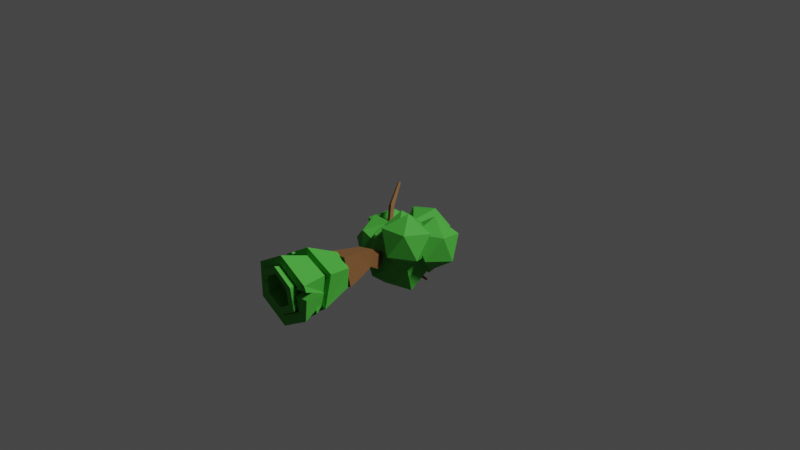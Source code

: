 # Source: tree.blend  (saved by Blender 3.0.42; exported with 4.5.12 LTS)
import bpy
from mathutils import Matrix  # noqa: F401  (used for matrix-valued properties, if any)

bpy.ops.wm.read_factory_settings(use_empty=True)
scene = bpy.context.scene
scene.name = 'Scene'

# ---- collections
col_collection = bpy.data.collections.new('Collection'); scene.collection.children.link(col_collection)

# ---- materials (node trees are filled in below, after node groups)
mat_brown1 = bpy.data.materials.new('Brown1')
mat_brown1.use_transparent_shadow = False
mat_green1 = bpy.data.materials.new('Green1')
mat_green1.use_transparent_shadow = False

# ---- material node trees
mat_brown1.use_nodes = True; mat_brown1.node_tree.nodes.clear()
_N = mat_brown1.node_tree.nodes; _L = mat_brown1.node_tree.links
n0 = _N.new('ShaderNodeBsdfPrincipled'); n0.name = 'Principled BSDF'; n0.location = (10, 300)
n0.distribution = 'GGX'
n0.subsurface_method = 'RANDOM_WALK_SKIN'
n0.inputs[0].default_value = (0.1665, 0.07074, 0.01882, 1.0)
n0.inputs[2].default_value = 0.75
n0.inputs[3].default_value = 1.45
n0.inputs[27].default_value = (0.0, 0.0, 0.0, 1.0)
n0.inputs[28].default_value = 1.0
n1 = _N.new('ShaderNodeOutputMaterial'); n1.name = 'Material Output'; n1.location = (300, 300)
_L.new(n0.outputs[0], n1.inputs[0])
n1.is_active_output = True
mat_green1.use_nodes = True; mat_green1.node_tree.nodes.clear()
_N = mat_green1.node_tree.nodes; _L = mat_green1.node_tree.links
n0 = _N.new('ShaderNodeOutputMaterial'); n0.name = 'Material Output'; n0.location = (300, 300)
n1 = _N.new('ShaderNodeBsdfPrincipled'); n1.name = 'Principled BSDF'; n1.location = (10, 300)
n1.distribution = 'GGX'
n1.subsurface_method = 'RANDOM_WALK_SKIN'
n1.inputs[0].default_value = (0.04808, 0.3563, 0.03021, 1.0)
n1.inputs[2].default_value = 0.75
n1.inputs[3].default_value = 1.45
n1.inputs[27].default_value = (0.0, 0.0, 0.0, 1.0)
n1.inputs[28].default_value = 1.0
_L.new(n1.outputs[0], n0.inputs[0])
n0.is_active_output = True

# ---- world
world_world = bpy.data.worlds.new('World'); scene.world = world_world
world_world.use_nodes = True; world_world.node_tree.nodes.clear()
_N = world_world.node_tree.nodes; _L = world_world.node_tree.links
n0 = _N.new('ShaderNodeOutputWorld'); n0.name = 'World Output'; n0.location = (300, 300)
n1 = _N.new('ShaderNodeBackground'); n1.name = 'Background'; n1.location = (10, 300)
n1.inputs[0].default_value = (0.05088, 0.05088, 0.05088, 1.0)
_L.new(n1.outputs[0], n0.inputs[0])
n0.is_active_output = True
world_world.color = (0.05088, 0.05088, 0.05088)
world_world.use_sun_shadow = False
world_world.sun_shadow_jitter_overblur = 0.0

# ---- cameras
cam_camera = bpy.data.cameras.new('Camera')
cam_camera.clip_end = 100.0
cam_camera.ortho_scale = 7.314

# ---- lights
light_light = bpy.data.lights.new('Light', 'SUN')
light_light.transmission_factor = 0.0
light_light.angle = 0.1993
light_light.energy = 3.0
light_light.shadow_soft_size = 1.98
light_light.shadow_cascade_max_distance = 1000.0

# ---- meshes
me_cube = bpy.data.meshes.new('Cube')
me_cube.from_pydata([(0.9161, 0.6, -0.04795), (0.5973, -0.9288, -0.04795), (-0.927, -0.6109, 0.06982), (-0.6083, 0.9178, 0.06982), (1.147, 2.317, 4.857), (1.206, 2.276, 4.857), (1.182, 2.242, 4.916), (1.123, 2.284, 4.916), (0.5326, 1.646, 5.24), (0.6034, 1.634, 5.24), (0.592, 1.565, 5.255), (0.5212, 1.577, 5.255), (0.5191, 0.6854, 2.121), (0.3967, -0.01343, 2.321), (-0.328, 0.08854, 2.234), (-0.2056, 0.7873, 2.034), (-1.047, -1.358, 4.712), (-1.213, -1.24, 4.701), (-1.136, -1.118, 4.845), (-0.9695, -1.236, 4.856), (-1.112, -0.4053, 5.38), (-1.055, -0.3136, 5.38), (-0.9686, -0.3669, 5.416), (-1.025, -0.4586, 5.416), (-1.756, -1.921, 6.024), (-1.84, -1.855, 6.012), (-1.791, -1.781, 6.073), (-1.707, -1.848, 6.086), (0.6238, 0.2856, 1.58), (0.4622, -0.5059, 1.878), (-0.3834, -0.349, 1.836), (-0.2219, 0.4425, 1.538), (-0.8606, -0.6044, 4.442), (-0.7927, -0.43, 4.45), (-0.6444, -0.5214, 4.511), (-0.7412, -0.6785, 4.511), (-0.9293, -0.5546, 4.617), (-0.8398, -0.4092, 4.617), (-0.7025, -0.4937, 4.673), (-0.792, -0.6391, 4.673), (-0.9644, -0.5258, 4.764), (-0.8813, -0.3908, 4.764), (-0.7538, -0.4692, 4.816), (-0.837, -0.6043, 4.816), (-0.9969, -0.4992, 4.9), (-0.9196, -0.3738, 4.9), (-0.8012, -0.4467, 4.948), (-0.8784, -0.5722, 4.948), (-1.027, -0.4742, 5.028), (-0.9557, -0.3577, 5.028), (-0.8457, -0.4254, 5.073), (-0.9175, -0.5419, 5.073), (-1.057, -0.4504, 5.15), (-0.9901, -0.3425, 5.15), (-0.8882, -0.4052, 5.191), (-0.9547, -0.5131, 5.191), (-1.085, -0.4274, 5.267), (-1.023, -0.3278, 5.267), (-0.9291, -0.3857, 5.306), (-0.9905, -0.4854, 5.306), (-0.7197, -0.8295, 4.268), (-0.8937, -0.7223, 4.268), (-0.6577, -0.7288, 4.435), (-0.7986, -0.9576, 4.375), (-0.9726, -0.8504, 4.375), (-0.9105, -0.7497, 4.542), (-0.7366, -0.8569, 4.542), (-0.8776, -1.086, 4.482), (-1.051, -0.9785, 4.482), (-0.9895, -0.8778, 4.648), (-0.8155, -0.985, 4.648), (-0.9565, -1.214, 4.589), (-1.13, -1.107, 4.589), (-1.068, -1.006, 4.755), (-0.8944, -1.113, 4.755), (-0.05017, 0.02243, 3.165), (-0.2074, 0.1528, 3.165), (-0.1131, 0.2665, 3.306), (0.04412, 0.1362, 3.306), (-0.138, -0.08356, 3.309), (-0.2953, 0.04681, 3.309), (-0.201, 0.1605, 3.45), (-0.04376, 0.03017, 3.45), (-0.2259, -0.1896, 3.453), (-0.3832, -0.05918, 3.453), (-0.2889, 0.05455, 3.594), (-0.1316, -0.07582, 3.594), (-0.3138, -0.2956, 3.597), (-0.4711, -0.1652, 3.597), (-0.3768, -0.05144, 3.738), (-0.2195, -0.1818, 3.738), (-0.4017, -0.4015, 3.742), (-0.5589, -0.2712, 3.742), (-0.4646, -0.1574, 3.883), (-0.3074, -0.2878, 3.883), (-0.4895, -0.5075, 3.886), (-0.6468, -0.3772, 3.886), (-0.5525, -0.2634, 4.027), (-0.3953, -0.3938, 4.027), (-0.5774, -0.6135, 4.03), (-0.7347, -0.4832, 4.03), (-0.6404, -0.3694, 4.171), (-0.4831, -0.4998, 4.171), (0.6149, 1.65, 4.191), (0.7593, 1.548, 4.191), (0.6661, 1.477, 4.337), (0.5565, 1.566, 4.335), (0.6999, 1.756, 4.297), (0.8306, 1.665, 4.297), (0.7777, 1.589, 4.428), (0.647, 1.681, 4.428), (0.7715, 1.846, 4.387), (0.8907, 1.763, 4.387), (0.8425, 1.694, 4.506), (0.7233, 1.777, 4.506), (0.8357, 1.927, 4.467), (0.9445, 1.85, 4.467), (0.9005, 1.788, 4.576), (0.7916, 1.864, 4.576), (0.8947, 2.001, 4.541), (0.9941, 1.931, 4.541), (0.9539, 1.874, 4.64), (0.8545, 1.944, 4.64), (0.95, 2.07, 4.611), (1.04, 2.007, 4.611), (1.004, 1.955, 4.701), (0.9135, 2.018, 4.701), (1.002, 2.136, 4.676), (1.084, 2.079, 4.676), (1.051, 2.031, 4.758), (0.9693, 2.089, 4.758), (1.052, 2.199, 4.739), (1.126, 2.147, 4.739), (1.097, 2.104, 4.813), (1.023, 2.156, 4.813), (1.1, 2.259, 4.799), (1.167, 2.213, 4.799), (1.14, 2.175, 4.865), (1.074, 2.221, 4.865), (0.4594, 1.517, 4.339), (0.6036, 1.321, 4.375), (0.4317, 1.349, 4.375), (0.4722, 1.54, 4.497), (0.6265, 1.514, 4.497), (0.6016, 1.363, 4.529), (0.4473, 1.389, 4.529), (0.483, 1.559, 4.629), (0.6224, 1.536, 4.629), (0.5998, 1.399, 4.659), (0.4605, 1.422, 4.659), (0.4927, 1.576, 4.748), (0.6187, 1.555, 4.748), (0.5983, 1.432, 4.775), (0.4724, 1.452, 4.775), (0.5016, 1.591, 4.858), (0.6153, 1.573, 4.858), (0.5969, 1.461, 4.882), (0.4833, 1.48, 4.882), (0.51, 1.606, 4.961), (0.6121, 1.589, 4.961), (0.5956, 1.489, 4.982), (0.4935, 1.506, 4.982), (0.5179, 1.62, 5.058), (0.6091, 1.605, 5.058), (0.5943, 1.516, 5.077), (0.5031, 1.531, 5.077), (0.5254, 1.633, 5.151), (0.6062, 1.62, 5.151), (0.5931, 1.541, 5.168), (0.5123, 1.554, 5.168), (0.005298, 0.4913, 3.138), (0.1906, 0.4054, 3.138), (0.1362, 0.288, 3.296), (-0.04913, 0.3739, 3.296), (0.06983, 0.6306, 3.263), (0.2552, 0.5446, 3.263), (0.2007, 0.4272, 3.421), (0.01541, 0.5132, 3.421), (0.1344, 0.7698, 3.389), (0.3197, 0.6838, 3.389), (0.2653, 0.5664, 3.547), (0.07994, 0.6524, 3.547), (0.1989, 0.909, 3.515), (0.3842, 0.8231, 3.515), (0.3298, 0.7057, 3.673), (0.1445, 0.7916, 3.673), (0.2634, 1.048, 3.64), (0.4488, 0.9623, 3.64), (0.3943, 0.8449, 3.798), (0.209, 0.9308, 3.798), (0.328, 1.187, 3.766), (0.5133, 1.101, 3.766), (0.4589, 0.9841, 3.924), (0.2735, 1.07, 3.924), (0.3925, 1.327, 3.891), (0.5778, 1.241, 3.891), (0.5234, 1.123, 4.05), (0.3381, 1.209, 4.05), (0.2583, 0.4646, 2.811), (0.2077, 0.07812, 2.748), (-0.182, 0.134, 2.718), (-0.1314, 0.5205, 2.781), (-1.17, -1.459, 4.939), (-1.317, -1.342, 4.917), (-1.231, -1.214, 5.025), (-1.084, -1.33, 5.048), (-1.248, -1.52, 5.084), (-1.386, -1.411, 5.063), (-1.306, -1.289, 5.165), (-1.167, -1.399, 5.186), (-1.317, -1.575, 5.211), (-1.448, -1.471, 5.191), (-1.371, -1.356, 5.288), (-1.24, -1.46, 5.308), (-1.381, -1.625, 5.329), (-1.505, -1.526, 5.31), (-1.432, -1.417, 5.402), (-1.308, -1.516, 5.421), (-1.44, -1.672, 5.44), (-1.558, -1.579, 5.422), (-1.489, -1.476, 5.509), (-1.372, -1.569, 5.527), (-1.497, -1.717, 5.546), (-1.609, -1.629, 5.529), (-1.544, -1.531, 5.611), (-1.432, -1.619, 5.628), (-1.552, -1.761, 5.647), (-1.658, -1.677, 5.631), (-1.596, -1.584, 5.709), (-1.491, -1.668, 5.725), (-1.605, -1.802, 5.745), (-1.705, -1.723, 5.73), (-1.647, -1.635, 5.804), (-1.547, -1.715, 5.819), (-1.657, -1.843, 5.841), (-1.751, -1.768, 5.826), (-1.696, -1.685, 5.896), (-1.602, -1.76, 5.91), (-1.707, -1.883, 5.934), (-1.796, -1.812, 5.92), (-1.744, -1.734, 5.986), (-1.655, -1.805, 5.999), (0.748, 0.426, 0.9587), (0.5128, -0.7021, 0.9587), (-0.6122, -0.4676, 1.046), (-0.3769, 0.6606, 1.046), (-0.7197, -0.8295, 4.268), (-0.8937, -0.7223, 4.268), (-0.8606, -0.6044, 4.442), (-0.6577, -0.7288, 4.435), (0.4317, 1.349, 4.375), (0.6036, 1.321, 4.375), (0.6661, 1.477, 4.337), (0.4594, 1.517, 4.339)], [], [(52, 53, 49, 48), (51, 48, 44, 47), (62, 35, 60), (50, 51, 47, 46), (49, 50, 46, 45), (48, 49, 45, 44), (47, 44, 40, 43), (46, 47, 43, 42), (45, 46, 42, 41), (44, 45, 41, 40), (43, 40, 36, 39), (42, 43, 39, 38), (41, 42, 38, 37), (40, 41, 37, 36), (32, 33, 61), (39, 36, 32, 35), (38, 39, 35, 34), (37, 38, 34, 33), (139, 197, 141), (36, 37, 33, 32), (199, 78, 75), (200, 199, 75), (27, 26, 25, 24), (23, 22, 21, 20), (104, 105, 140), (11, 10, 9, 8), (105, 252, 251, 140), (76, 200, 75), (33, 101, 100, 61), (140, 251, 250, 141), (141, 250, 253, 106), (32, 248, 249, 35), (103, 104, 195, 194), (199, 172, 78), (172, 77, 78), (35, 249, 246, 60), (60, 246, 247, 61), (103, 194, 197, 139), (104, 140, 196, 195), (61, 247, 248, 32), (0, 1, 2, 3), (172, 173, 77), (173, 201, 77), (171, 172, 199, 198), (201, 200, 76, 77), (173, 170, 201), (170, 198, 201), (170, 171, 198), (102, 62, 60, 99), (61, 100, 99, 60), (196, 140, 141, 197), (33, 34, 102, 101), (34, 35, 62, 102), (106, 253, 252, 105), (7, 6, 5, 4), (103, 139, 141, 106), (53, 54, 50, 49), (54, 55, 51, 50), (55, 52, 48, 51), (56, 57, 53, 52), (57, 58, 54, 53), (58, 59, 55, 54), (59, 56, 52, 55), (20, 21, 57, 56), (21, 22, 58, 57), (22, 23, 59, 58), (23, 20, 56, 59), (63, 64, 247, 246), (64, 65, 248, 247), (65, 66, 249, 248), (66, 63, 246, 249), (67, 68, 64, 63), (68, 69, 65, 64), (69, 70, 66, 65), (70, 67, 63, 66), (71, 72, 68, 67), (72, 73, 69, 68), (73, 74, 70, 69), (74, 71, 67, 70), (16, 17, 72, 71), (17, 18, 73, 72), (18, 19, 74, 73), (19, 16, 71, 74), (79, 80, 76, 75), (80, 81, 77, 76), (81, 82, 78, 77), (82, 79, 75, 78), (83, 84, 80, 79), (84, 85, 81, 80), (85, 86, 82, 81), (86, 83, 79, 82), (87, 88, 84, 83), (88, 89, 85, 84), (89, 90, 86, 85), (90, 87, 83, 86), (91, 92, 88, 87), (92, 93, 89, 88), (93, 94, 90, 89), (94, 91, 87, 90), (95, 96, 92, 91), (96, 97, 93, 92), (97, 98, 94, 93), (98, 95, 91, 94), (99, 100, 96, 95), (100, 101, 97, 96), (101, 102, 98, 97), (102, 99, 95, 98), (107, 108, 104, 103), (108, 109, 105, 104), (109, 110, 106, 105), (110, 107, 103, 106), (111, 112, 108, 107), (112, 113, 109, 108), (113, 114, 110, 109), (114, 111, 107, 110), (115, 116, 112, 111), (116, 117, 113, 112), (117, 118, 114, 113), (118, 115, 111, 114), (119, 120, 116, 115), (120, 121, 117, 116), (121, 122, 118, 117), (122, 119, 115, 118), (123, 124, 120, 119), (124, 125, 121, 120), (125, 126, 122, 121), (126, 123, 119, 122), (127, 128, 124, 123), (128, 129, 125, 124), (129, 130, 126, 125), (130, 127, 123, 126), (131, 132, 128, 127), (132, 133, 129, 128), (133, 134, 130, 129), (134, 131, 127, 130), (135, 136, 132, 131), (136, 137, 133, 132), (137, 138, 134, 133), (138, 135, 131, 134), (4, 5, 136, 135), (5, 6, 137, 136), (6, 7, 138, 137), (7, 4, 135, 138), (142, 143, 252, 253), (143, 144, 251, 252), (144, 145, 250, 251), (145, 142, 253, 250), (146, 147, 143, 142), (147, 148, 144, 143), (148, 149, 145, 144), (149, 146, 142, 145), (150, 151, 147, 146), (151, 152, 148, 147), (152, 153, 149, 148), (153, 150, 146, 149), (154, 155, 151, 150), (155, 156, 152, 151), (156, 157, 153, 152), (157, 154, 150, 153), (158, 159, 155, 154), (159, 160, 156, 155), (160, 161, 157, 156), (161, 158, 154, 157), (162, 163, 159, 158), (163, 164, 160, 159), (164, 165, 161, 160), (165, 162, 158, 161), (166, 167, 163, 162), (167, 168, 164, 163), (168, 169, 165, 164), (169, 166, 162, 165), (8, 9, 167, 166), (9, 10, 168, 167), (10, 11, 169, 168), (11, 8, 166, 169), (174, 175, 171, 170), (175, 176, 172, 171), (176, 177, 173, 172), (177, 174, 170, 173), (178, 179, 175, 174), (179, 180, 176, 175), (180, 181, 177, 176), (181, 178, 174, 177), (182, 183, 179, 178), (183, 184, 180, 179), (184, 185, 181, 180), (185, 182, 178, 181), (186, 187, 183, 182), (187, 188, 184, 183), (188, 189, 185, 184), (189, 186, 182, 185), (190, 191, 187, 186), (191, 192, 188, 187), (192, 193, 189, 188), (193, 190, 186, 189), (194, 195, 191, 190), (195, 196, 192, 191), (196, 197, 193, 192), (197, 194, 190, 193), (198, 199, 13, 12), (199, 200, 14, 13), (200, 201, 15, 14), (201, 198, 12, 15), (12, 13, 29, 28), (13, 14, 30, 29), (14, 15, 31, 30), (15, 12, 28, 31), (202, 203, 17, 16), (203, 204, 18, 17), (204, 205, 19, 18), (205, 202, 16, 19), (206, 207, 203, 202), (207, 208, 204, 203), (208, 209, 205, 204), (209, 206, 202, 205), (210, 211, 207, 206), (211, 212, 208, 207), (212, 213, 209, 208), (213, 210, 206, 209), (214, 215, 211, 210), (215, 216, 212, 211), (216, 217, 213, 212), (217, 214, 210, 213), (218, 219, 215, 214), (219, 220, 216, 215), (220, 221, 217, 216), (221, 218, 214, 217), (222, 223, 219, 218), (223, 224, 220, 219), (224, 225, 221, 220), (225, 222, 218, 221), (226, 227, 223, 222), (227, 228, 224, 223), (228, 229, 225, 224), (229, 226, 222, 225), (230, 231, 227, 226), (231, 232, 228, 227), (232, 233, 229, 228), (233, 230, 226, 229), (234, 235, 231, 230), (235, 236, 232, 231), (236, 237, 233, 232), (237, 234, 230, 233), (238, 239, 235, 234), (239, 240, 236, 235), (240, 241, 237, 236), (241, 238, 234, 237), (24, 25, 239, 238), (25, 26, 240, 239), (26, 27, 241, 240), (27, 24, 238, 241), (242, 243, 1, 0), (243, 244, 2, 1), (244, 245, 3, 2), (245, 242, 0, 3), (28, 29, 243, 242), (29, 30, 244, 243), (30, 31, 245, 244), (31, 28, 242, 245)])
me_cube.materials.append(mat_brown1)
me_cube.use_remesh_preserve_volume = False
me_cube.use_remesh_preserve_attributes = False
me_cube.use_mirror_vertex_groups = False
me_cube.update()
me_icosphere_001 = bpy.data.meshes.new('Icosphere.001')
me_icosphere_001.from_pydata([(0.0, 0.0, -1.0), (0.7236, -0.5257, -0.4472), (-0.2764, -0.8506, -0.4472), (-0.8944, 0.0, -0.4472), (-0.2764, 0.8506, -0.4472), (0.7236, 0.5257, -0.4472), (0.2764, -0.8506, 0.4472), (-0.7236, -0.5257, 0.4472), (-0.7236, 0.5257, 0.4472), (0.2764, 0.8506, 0.4472), (0.8944, 0.0, 0.4472), (0.0, 0.0, 1.0)], [], [(0, 1, 2), (1, 0, 5), (0, 2, 3), (0, 3, 4), (0, 4, 5), (1, 5, 10), (2, 1, 6), (3, 2, 7), (4, 3, 8), (5, 4, 9), (1, 10, 6), (2, 6, 7), (3, 7, 8), (4, 8, 9), (5, 9, 10), (6, 10, 11), (7, 6, 11), (8, 7, 11), (9, 8, 11), (10, 9, 11)])
_uv = me_icosphere_001.uv_layers.new(name='UVMap')
_uv.uv.foreach_set('vector', [0.1818, 0.0, 0.2727, 0.1575, 0.09091, 0.1575, 0.2727, 0.1575, 0.3636, 0.0, 0.4545, 0.1575, 0.9091, 0.0, 1.0, 0.1575, 0.8182, 0.1575, 0.7273, 0.0, 0.8182, 0.1575, 0.6364, 0.1575, 0.5455, 0.0, 0.6364, 0.1575, 0.4545, 0.1575, 0.2727, 0.1575, 0.4545, 0.1575, 0.3636, 0.3149, 0.09091, 0.1575, 0.2727, 0.1575, 0.1818, 0.3149, 0.8182, 0.1575, 1.0, 0.1575, 0.9091, 0.3149, 0.6364, 0.1575, 0.8182, 0.1575, 0.7273, 0.3149, 0.4545, 0.1575, 0.6364, 0.1575, 0.5455, 0.3149, 0.2727, 0.1575, 0.3636, 0.3149, 0.1818, 0.3149, 0.09091, 0.1575, 0.1818, 0.3149, 0.0, 0.3149, 0.8182, 0.1575, 0.9091, 0.3149, 0.7273, 0.3149, 0.6364, 0.1575, 0.7273, 0.3149, 0.5455, 0.3149, 0.4545, 0.1575, 0.5455, 0.3149, 0.3636, 0.3149, 0.1818, 0.3149, 0.3636, 0.3149, 0.2727, 0.4724, 0.0, 0.3149, 0.1818, 0.3149, 0.09091, 0.4724, 0.7273, 0.3149, 0.9091, 0.3149, 0.8182, 0.4724, 0.5455, 0.3149, 0.7273, 0.3149, 0.6364, 0.4724, 0.3636, 0.3149, 0.5455, 0.3149, 0.4545, 0.4724])
me_icosphere_001.materials.append(mat_green1)
me_icosphere_001.use_remesh_fix_poles = True
me_icosphere_001.use_remesh_preserve_attributes = False
me_icosphere_001.update()
me_icosphere_002 = bpy.data.meshes.new('Icosphere.002')
me_icosphere_002.from_pydata([(0.0, 0.0, -1.0), (0.7236, -0.5257, -0.4472), (-0.2764, -0.8506, -0.4472), (-0.8944, 0.0, -0.4472), (-0.2764, 0.8506, -0.4472), (0.7236, 0.5257, -0.4472), (0.2764, -0.8506, 0.4472), (-0.7236, -0.5257, 0.4472), (-0.7236, 0.5257, 0.4472), (0.2764, 0.8506, 0.4472), (0.8944, 0.0, 0.4472), (0.0, 0.0, 1.0)], [], [(0, 1, 2), (1, 0, 5), (0, 2, 3), (0, 3, 4), (0, 4, 5), (1, 5, 10), (2, 1, 6), (3, 2, 7), (4, 3, 8), (5, 4, 9), (1, 10, 6), (2, 6, 7), (3, 7, 8), (4, 8, 9), (5, 9, 10), (6, 10, 11), (7, 6, 11), (8, 7, 11), (9, 8, 11), (10, 9, 11)])
_uv = me_icosphere_002.uv_layers.new(name='UVMap')
_uv.uv.foreach_set('vector', [0.1818, 0.0, 0.2727, 0.1575, 0.09091, 0.1575, 0.2727, 0.1575, 0.3636, 0.0, 0.4545, 0.1575, 0.9091, 0.0, 1.0, 0.1575, 0.8182, 0.1575, 0.7273, 0.0, 0.8182, 0.1575, 0.6364, 0.1575, 0.5455, 0.0, 0.6364, 0.1575, 0.4545, 0.1575, 0.2727, 0.1575, 0.4545, 0.1575, 0.3636, 0.3149, 0.09091, 0.1575, 0.2727, 0.1575, 0.1818, 0.3149, 0.8182, 0.1575, 1.0, 0.1575, 0.9091, 0.3149, 0.6364, 0.1575, 0.8182, 0.1575, 0.7273, 0.3149, 0.4545, 0.1575, 0.6364, 0.1575, 0.5455, 0.3149, 0.2727, 0.1575, 0.3636, 0.3149, 0.1818, 0.3149, 0.09091, 0.1575, 0.1818, 0.3149, 0.0, 0.3149, 0.8182, 0.1575, 0.9091, 0.3149, 0.7273, 0.3149, 0.6364, 0.1575, 0.7273, 0.3149, 0.5455, 0.3149, 0.4545, 0.1575, 0.5455, 0.3149, 0.3636, 0.3149, 0.1818, 0.3149, 0.3636, 0.3149, 0.2727, 0.4724, 0.0, 0.3149, 0.1818, 0.3149, 0.09091, 0.4724, 0.7273, 0.3149, 0.9091, 0.3149, 0.8182, 0.4724, 0.5455, 0.3149, 0.7273, 0.3149, 0.6364, 0.4724, 0.3636, 0.3149, 0.5455, 0.3149, 0.4545, 0.4724])
me_icosphere_002.materials.append(mat_green1)
me_icosphere_002.use_remesh_fix_poles = True
me_icosphere_002.use_remesh_preserve_attributes = False
me_icosphere_002.update()
me_icosphere_003 = bpy.data.meshes.new('Icosphere.003')
me_icosphere_003.from_pydata([(0.0, 0.0, -1.0), (0.7236, -0.5257, -0.4472), (-0.2764, -0.8506, -0.4472), (-0.8944, 0.0, -0.4472), (-0.2764, 0.8506, -0.4472), (0.7236, 0.5257, -0.4472), (0.2764, -0.8506, 0.4472), (-0.7236, -0.5257, 0.4472), (-0.7236, 0.5257, 0.4472), (0.2764, 0.8506, 0.4472), (0.8944, 0.0, 0.4472), (0.0, 0.0, 1.0)], [], [(0, 1, 2), (1, 0, 5), (0, 2, 3), (0, 3, 4), (0, 4, 5), (1, 5, 10), (2, 1, 6), (3, 2, 7), (4, 3, 8), (5, 4, 9), (1, 10, 6), (2, 6, 7), (3, 7, 8), (4, 8, 9), (5, 9, 10), (6, 10, 11), (7, 6, 11), (8, 7, 11), (9, 8, 11), (10, 9, 11)])
_uv = me_icosphere_003.uv_layers.new(name='UVMap')
_uv.uv.foreach_set('vector', [0.1818, 0.0, 0.2727, 0.1575, 0.09091, 0.1575, 0.2727, 0.1575, 0.3636, 0.0, 0.4545, 0.1575, 0.9091, 0.0, 1.0, 0.1575, 0.8182, 0.1575, 0.7273, 0.0, 0.8182, 0.1575, 0.6364, 0.1575, 0.5455, 0.0, 0.6364, 0.1575, 0.4545, 0.1575, 0.2727, 0.1575, 0.4545, 0.1575, 0.3636, 0.3149, 0.09091, 0.1575, 0.2727, 0.1575, 0.1818, 0.3149, 0.8182, 0.1575, 1.0, 0.1575, 0.9091, 0.3149, 0.6364, 0.1575, 0.8182, 0.1575, 0.7273, 0.3149, 0.4545, 0.1575, 0.6364, 0.1575, 0.5455, 0.3149, 0.2727, 0.1575, 0.3636, 0.3149, 0.1818, 0.3149, 0.09091, 0.1575, 0.1818, 0.3149, 0.0, 0.3149, 0.8182, 0.1575, 0.9091, 0.3149, 0.7273, 0.3149, 0.6364, 0.1575, 0.7273, 0.3149, 0.5455, 0.3149, 0.4545, 0.1575, 0.5455, 0.3149, 0.3636, 0.3149, 0.1818, 0.3149, 0.3636, 0.3149, 0.2727, 0.4724, 0.0, 0.3149, 0.1818, 0.3149, 0.09091, 0.4724, 0.7273, 0.3149, 0.9091, 0.3149, 0.8182, 0.4724, 0.5455, 0.3149, 0.7273, 0.3149, 0.6364, 0.4724, 0.3636, 0.3149, 0.5455, 0.3149, 0.4545, 0.4724])
me_icosphere_003.materials.append(mat_green1)
me_icosphere_003.use_remesh_fix_poles = True
me_icosphere_003.use_remesh_preserve_attributes = False
me_icosphere_003.update()
me_icosphere_004 = bpy.data.meshes.new('Icosphere.004')
me_icosphere_004.from_pydata([(0.0, 0.0, -1.0), (0.7236, -0.5257, -0.4472), (-0.2764, -0.8506, -0.4472), (-0.8944, 0.0, -0.4472), (-0.2764, 0.8506, -0.4472), (0.7236, 0.5257, -0.4472), (0.2764, -0.8506, 0.4472), (-0.7236, -0.5257, 0.4472), (-0.7236, 0.5257, 0.4472), (0.2764, 0.8506, 0.4472), (0.8944, 0.0, 0.4472), (0.0, 0.0, 1.0)], [], [(0, 1, 2), (1, 0, 5), (0, 2, 3), (0, 3, 4), (0, 4, 5), (1, 5, 10), (2, 1, 6), (3, 2, 7), (4, 3, 8), (5, 4, 9), (1, 10, 6), (2, 6, 7), (3, 7, 8), (4, 8, 9), (5, 9, 10), (6, 10, 11), (7, 6, 11), (8, 7, 11), (9, 8, 11), (10, 9, 11)])
_uv = me_icosphere_004.uv_layers.new(name='UVMap')
_uv.uv.foreach_set('vector', [0.1818, 0.0, 0.2727, 0.1575, 0.09091, 0.1575, 0.2727, 0.1575, 0.3636, 0.0, 0.4545, 0.1575, 0.9091, 0.0, 1.0, 0.1575, 0.8182, 0.1575, 0.7273, 0.0, 0.8182, 0.1575, 0.6364, 0.1575, 0.5455, 0.0, 0.6364, 0.1575, 0.4545, 0.1575, 0.2727, 0.1575, 0.4545, 0.1575, 0.3636, 0.3149, 0.09091, 0.1575, 0.2727, 0.1575, 0.1818, 0.3149, 0.8182, 0.1575, 1.0, 0.1575, 0.9091, 0.3149, 0.6364, 0.1575, 0.8182, 0.1575, 0.7273, 0.3149, 0.4545, 0.1575, 0.6364, 0.1575, 0.5455, 0.3149, 0.2727, 0.1575, 0.3636, 0.3149, 0.1818, 0.3149, 0.09091, 0.1575, 0.1818, 0.3149, 0.0, 0.3149, 0.8182, 0.1575, 0.9091, 0.3149, 0.7273, 0.3149, 0.6364, 0.1575, 0.7273, 0.3149, 0.5455, 0.3149, 0.4545, 0.1575, 0.5455, 0.3149, 0.3636, 0.3149, 0.1818, 0.3149, 0.3636, 0.3149, 0.2727, 0.4724, 0.0, 0.3149, 0.1818, 0.3149, 0.09091, 0.4724, 0.7273, 0.3149, 0.9091, 0.3149, 0.8182, 0.4724, 0.5455, 0.3149, 0.7273, 0.3149, 0.6364, 0.4724, 0.3636, 0.3149, 0.5455, 0.3149, 0.4545, 0.4724])
me_icosphere_004.materials.append(mat_green1)
me_icosphere_004.use_remesh_fix_poles = True
me_icosphere_004.use_remesh_preserve_attributes = False
me_icosphere_004.update()
me_icosphere_005 = bpy.data.meshes.new('Icosphere.005')
me_icosphere_005.from_pydata([(0.0, 0.0, -1.0), (0.7236, -0.5257, -0.4472), (-0.2764, -0.8506, -0.4472), (-0.8944, 0.0, -0.4472), (-0.2764, 0.8506, -0.4472), (0.7236, 0.5257, -0.4472), (0.2764, -0.8506, 0.4472), (-0.7236, -0.5257, 0.4472), (-0.7236, 0.5257, 0.4472), (0.2764, 0.8506, 0.4472), (0.8944, 0.0, 0.4472), (0.0, 0.0, 1.0)], [], [(0, 1, 2), (1, 0, 5), (0, 2, 3), (0, 3, 4), (0, 4, 5), (1, 5, 10), (2, 1, 6), (3, 2, 7), (4, 3, 8), (5, 4, 9), (1, 10, 6), (2, 6, 7), (3, 7, 8), (4, 8, 9), (5, 9, 10), (6, 10, 11), (7, 6, 11), (8, 7, 11), (9, 8, 11), (10, 9, 11)])
_uv = me_icosphere_005.uv_layers.new(name='UVMap')
_uv.uv.foreach_set('vector', [0.1818, 0.0, 0.2727, 0.1575, 0.09091, 0.1575, 0.2727, 0.1575, 0.3636, 0.0, 0.4545, 0.1575, 0.9091, 0.0, 1.0, 0.1575, 0.8182, 0.1575, 0.7273, 0.0, 0.8182, 0.1575, 0.6364, 0.1575, 0.5455, 0.0, 0.6364, 0.1575, 0.4545, 0.1575, 0.2727, 0.1575, 0.4545, 0.1575, 0.3636, 0.3149, 0.09091, 0.1575, 0.2727, 0.1575, 0.1818, 0.3149, 0.8182, 0.1575, 1.0, 0.1575, 0.9091, 0.3149, 0.6364, 0.1575, 0.8182, 0.1575, 0.7273, 0.3149, 0.4545, 0.1575, 0.6364, 0.1575, 0.5455, 0.3149, 0.2727, 0.1575, 0.3636, 0.3149, 0.1818, 0.3149, 0.09091, 0.1575, 0.1818, 0.3149, 0.0, 0.3149, 0.8182, 0.1575, 0.9091, 0.3149, 0.7273, 0.3149, 0.6364, 0.1575, 0.7273, 0.3149, 0.5455, 0.3149, 0.4545, 0.1575, 0.5455, 0.3149, 0.3636, 0.3149, 0.1818, 0.3149, 0.3636, 0.3149, 0.2727, 0.4724, 0.0, 0.3149, 0.1818, 0.3149, 0.09091, 0.4724, 0.7273, 0.3149, 0.9091, 0.3149, 0.8182, 0.4724, 0.5455, 0.3149, 0.7273, 0.3149, 0.6364, 0.4724, 0.3636, 0.3149, 0.5455, 0.3149, 0.4545, 0.4724])
me_icosphere_005.materials.append(mat_green1)
me_icosphere_005.use_remesh_fix_poles = True
me_icosphere_005.use_remesh_preserve_attributes = False
me_icosphere_005.update()
me_icosphere_006 = bpy.data.meshes.new('Icosphere.006')
me_icosphere_006.from_pydata([(0.0, 0.0, -1.0), (0.7236, -0.5257, -0.4472), (-0.2764, -0.8506, -0.4472), (-0.8944, 0.0, -0.4472), (-0.2764, 0.8506, -0.4472), (0.7236, 0.5257, -0.4472), (0.2764, -0.8506, 0.4472), (-0.7236, -0.5257, 0.4472), (-0.7236, 0.5257, 0.4472), (0.2764, 0.8506, 0.4472), (0.8944, 0.0, 0.4472), (0.0, 0.0, 1.0)], [], [(0, 1, 2), (1, 0, 5), (0, 2, 3), (0, 3, 4), (0, 4, 5), (1, 5, 10), (2, 1, 6), (3, 2, 7), (4, 3, 8), (5, 4, 9), (1, 10, 6), (2, 6, 7), (3, 7, 8), (4, 8, 9), (5, 9, 10), (6, 10, 11), (7, 6, 11), (8, 7, 11), (9, 8, 11), (10, 9, 11)])
_uv = me_icosphere_006.uv_layers.new(name='UVMap')
_uv.uv.foreach_set('vector', [0.1818, 0.0, 0.2727, 0.1575, 0.09091, 0.1575, 0.2727, 0.1575, 0.3636, 0.0, 0.4545, 0.1575, 0.9091, 0.0, 1.0, 0.1575, 0.8182, 0.1575, 0.7273, 0.0, 0.8182, 0.1575, 0.6364, 0.1575, 0.5455, 0.0, 0.6364, 0.1575, 0.4545, 0.1575, 0.2727, 0.1575, 0.4545, 0.1575, 0.3636, 0.3149, 0.09091, 0.1575, 0.2727, 0.1575, 0.1818, 0.3149, 0.8182, 0.1575, 1.0, 0.1575, 0.9091, 0.3149, 0.6364, 0.1575, 0.8182, 0.1575, 0.7273, 0.3149, 0.4545, 0.1575, 0.6364, 0.1575, 0.5455, 0.3149, 0.2727, 0.1575, 0.3636, 0.3149, 0.1818, 0.3149, 0.09091, 0.1575, 0.1818, 0.3149, 0.0, 0.3149, 0.8182, 0.1575, 0.9091, 0.3149, 0.7273, 0.3149, 0.6364, 0.1575, 0.7273, 0.3149, 0.5455, 0.3149, 0.4545, 0.1575, 0.5455, 0.3149, 0.3636, 0.3149, 0.1818, 0.3149, 0.3636, 0.3149, 0.2727, 0.4724, 0.0, 0.3149, 0.1818, 0.3149, 0.09091, 0.4724, 0.7273, 0.3149, 0.9091, 0.3149, 0.8182, 0.4724, 0.5455, 0.3149, 0.7273, 0.3149, 0.6364, 0.4724, 0.3636, 0.3149, 0.5455, 0.3149, 0.4545, 0.4724])
me_icosphere_006.materials.append(mat_green1)
me_icosphere_006.use_remesh_fix_poles = True
me_icosphere_006.use_remesh_preserve_attributes = False
me_icosphere_006.update()
me_icosphere_007 = bpy.data.meshes.new('Icosphere.007')
me_icosphere_007.from_pydata([(0.0, 0.0, -1.0), (0.7236, -0.5257, -0.4472), (-0.2764, -0.8506, -0.4472), (-0.8944, 0.0, -0.4472), (-0.2764, 0.8506, -0.4472), (0.7236, 0.5257, -0.4472), (0.2764, -0.8506, 0.4472), (-0.7236, -0.5257, 0.4472), (-0.7236, 0.5257, 0.4472), (0.2764, 0.8506, 0.4472), (0.8944, 0.0, 0.4472), (0.0, 0.0, 1.0)], [], [(0, 1, 2), (1, 0, 5), (0, 2, 3), (0, 3, 4), (0, 4, 5), (1, 5, 10), (2, 1, 6), (3, 2, 7), (4, 3, 8), (5, 4, 9), (1, 10, 6), (2, 6, 7), (3, 7, 8), (4, 8, 9), (5, 9, 10), (6, 10, 11), (7, 6, 11), (8, 7, 11), (9, 8, 11), (10, 9, 11)])
_uv = me_icosphere_007.uv_layers.new(name='UVMap')
_uv.uv.foreach_set('vector', [0.1818, 0.0, 0.2727, 0.1575, 0.09091, 0.1575, 0.2727, 0.1575, 0.3636, 0.0, 0.4545, 0.1575, 0.9091, 0.0, 1.0, 0.1575, 0.8182, 0.1575, 0.7273, 0.0, 0.8182, 0.1575, 0.6364, 0.1575, 0.5455, 0.0, 0.6364, 0.1575, 0.4545, 0.1575, 0.2727, 0.1575, 0.4545, 0.1575, 0.3636, 0.3149, 0.09091, 0.1575, 0.2727, 0.1575, 0.1818, 0.3149, 0.8182, 0.1575, 1.0, 0.1575, 0.9091, 0.3149, 0.6364, 0.1575, 0.8182, 0.1575, 0.7273, 0.3149, 0.4545, 0.1575, 0.6364, 0.1575, 0.5455, 0.3149, 0.2727, 0.1575, 0.3636, 0.3149, 0.1818, 0.3149, 0.09091, 0.1575, 0.1818, 0.3149, 0.0, 0.3149, 0.8182, 0.1575, 0.9091, 0.3149, 0.7273, 0.3149, 0.6364, 0.1575, 0.7273, 0.3149, 0.5455, 0.3149, 0.4545, 0.1575, 0.5455, 0.3149, 0.3636, 0.3149, 0.1818, 0.3149, 0.3636, 0.3149, 0.2727, 0.4724, 0.0, 0.3149, 0.1818, 0.3149, 0.09091, 0.4724, 0.7273, 0.3149, 0.9091, 0.3149, 0.8182, 0.4724, 0.5455, 0.3149, 0.7273, 0.3149, 0.6364, 0.4724, 0.3636, 0.3149, 0.5455, 0.3149, 0.4545, 0.4724])
me_icosphere_007.materials.append(mat_green1)
me_icosphere_007.use_remesh_fix_poles = True
me_icosphere_007.use_remesh_preserve_attributes = False
me_icosphere_007.update()
me_icosphere_008 = bpy.data.meshes.new('Icosphere.008')
me_icosphere_008.from_pydata([(0.0, 0.0, -1.0), (0.7236, -0.5257, -0.4472), (-0.2764, -0.8506, -0.4472), (-0.8944, 0.0, -0.4472), (-0.2764, 0.8506, -0.4472), (0.7236, 0.5257, -0.4472), (0.2764, -0.8506, 0.4472), (-0.7236, -0.5257, 0.4472), (-0.7236, 0.5257, 0.4472), (0.2764, 0.8506, 0.4472), (0.8944, 0.0, 0.4472), (0.0, 0.0, 1.0)], [], [(0, 1, 2), (1, 0, 5), (0, 2, 3), (0, 3, 4), (0, 4, 5), (1, 5, 10), (2, 1, 6), (3, 2, 7), (4, 3, 8), (5, 4, 9), (1, 10, 6), (2, 6, 7), (3, 7, 8), (4, 8, 9), (5, 9, 10), (6, 10, 11), (7, 6, 11), (8, 7, 11), (9, 8, 11), (10, 9, 11)])
_uv = me_icosphere_008.uv_layers.new(name='UVMap')
_uv.uv.foreach_set('vector', [0.1818, 0.0, 0.2727, 0.1575, 0.09091, 0.1575, 0.2727, 0.1575, 0.3636, 0.0, 0.4545, 0.1575, 0.9091, 0.0, 1.0, 0.1575, 0.8182, 0.1575, 0.7273, 0.0, 0.8182, 0.1575, 0.6364, 0.1575, 0.5455, 0.0, 0.6364, 0.1575, 0.4545, 0.1575, 0.2727, 0.1575, 0.4545, 0.1575, 0.3636, 0.3149, 0.09091, 0.1575, 0.2727, 0.1575, 0.1818, 0.3149, 0.8182, 0.1575, 1.0, 0.1575, 0.9091, 0.3149, 0.6364, 0.1575, 0.8182, 0.1575, 0.7273, 0.3149, 0.4545, 0.1575, 0.6364, 0.1575, 0.5455, 0.3149, 0.2727, 0.1575, 0.3636, 0.3149, 0.1818, 0.3149, 0.09091, 0.1575, 0.1818, 0.3149, 0.0, 0.3149, 0.8182, 0.1575, 0.9091, 0.3149, 0.7273, 0.3149, 0.6364, 0.1575, 0.7273, 0.3149, 0.5455, 0.3149, 0.4545, 0.1575, 0.5455, 0.3149, 0.3636, 0.3149, 0.1818, 0.3149, 0.3636, 0.3149, 0.2727, 0.4724, 0.0, 0.3149, 0.1818, 0.3149, 0.09091, 0.4724, 0.7273, 0.3149, 0.9091, 0.3149, 0.8182, 0.4724, 0.5455, 0.3149, 0.7273, 0.3149, 0.6364, 0.4724, 0.3636, 0.3149, 0.5455, 0.3149, 0.4545, 0.4724])
me_icosphere_008.materials.append(mat_green1)
me_icosphere_008.use_remesh_fix_poles = True
me_icosphere_008.use_remesh_preserve_attributes = False
me_icosphere_008.update()
me_icosphere_009 = bpy.data.meshes.new('Icosphere.009')
me_icosphere_009.from_pydata([(0.0, 0.0, -1.0), (0.7236, -0.5257, -0.4472), (-0.2764, -0.8506, -0.4472), (-0.8944, 0.0, -0.4472), (-0.2764, 0.8506, -0.4472), (0.7236, 0.5257, -0.4472), (0.2764, -0.8506, 0.4472), (-0.7236, -0.5257, 0.4472), (-0.7236, 0.5257, 0.4472), (0.2764, 0.8506, 0.4472), (0.8944, 0.0, 0.4472), (0.0, 0.0, 1.0)], [], [(0, 1, 2), (1, 0, 5), (0, 2, 3), (0, 3, 4), (0, 4, 5), (1, 5, 10), (2, 1, 6), (3, 2, 7), (4, 3, 8), (5, 4, 9), (1, 10, 6), (2, 6, 7), (3, 7, 8), (4, 8, 9), (5, 9, 10), (6, 10, 11), (7, 6, 11), (8, 7, 11), (9, 8, 11), (10, 9, 11)])
_uv = me_icosphere_009.uv_layers.new(name='UVMap')
_uv.uv.foreach_set('vector', [0.1818, 0.0, 0.2727, 0.1575, 0.09091, 0.1575, 0.2727, 0.1575, 0.3636, 0.0, 0.4545, 0.1575, 0.9091, 0.0, 1.0, 0.1575, 0.8182, 0.1575, 0.7273, 0.0, 0.8182, 0.1575, 0.6364, 0.1575, 0.5455, 0.0, 0.6364, 0.1575, 0.4545, 0.1575, 0.2727, 0.1575, 0.4545, 0.1575, 0.3636, 0.3149, 0.09091, 0.1575, 0.2727, 0.1575, 0.1818, 0.3149, 0.8182, 0.1575, 1.0, 0.1575, 0.9091, 0.3149, 0.6364, 0.1575, 0.8182, 0.1575, 0.7273, 0.3149, 0.4545, 0.1575, 0.6364, 0.1575, 0.5455, 0.3149, 0.2727, 0.1575, 0.3636, 0.3149, 0.1818, 0.3149, 0.09091, 0.1575, 0.1818, 0.3149, 0.0, 0.3149, 0.8182, 0.1575, 0.9091, 0.3149, 0.7273, 0.3149, 0.6364, 0.1575, 0.7273, 0.3149, 0.5455, 0.3149, 0.4545, 0.1575, 0.5455, 0.3149, 0.3636, 0.3149, 0.1818, 0.3149, 0.3636, 0.3149, 0.2727, 0.4724, 0.0, 0.3149, 0.1818, 0.3149, 0.09091, 0.4724, 0.7273, 0.3149, 0.9091, 0.3149, 0.8182, 0.4724, 0.5455, 0.3149, 0.7273, 0.3149, 0.6364, 0.4724, 0.3636, 0.3149, 0.5455, 0.3149, 0.4545, 0.4724])
me_icosphere_009.materials.append(mat_green1)
me_icosphere_009.use_remesh_fix_poles = True
me_icosphere_009.use_remesh_preserve_attributes = False
me_icosphere_009.update()
me_icosphere_010 = bpy.data.meshes.new('Icosphere.010')
me_icosphere_010.from_pydata([(0.0, 0.0, -1.0), (0.7236, -0.5257, -0.4472), (-0.2764, -0.8506, -0.4472), (-0.8944, 0.0, -0.4472), (-0.2764, 0.8506, -0.4472), (0.7236, 0.5257, -0.4472), (0.2764, -0.8506, 0.4472), (-0.7236, -0.5257, 0.4472), (-0.7236, 0.5257, 0.4472), (0.2764, 0.8506, 0.4472), (0.8944, 0.0, 0.4472), (0.0, 0.0, 1.0)], [], [(0, 1, 2), (1, 0, 5), (0, 2, 3), (0, 3, 4), (0, 4, 5), (1, 5, 10), (2, 1, 6), (3, 2, 7), (4, 3, 8), (5, 4, 9), (1, 10, 6), (2, 6, 7), (3, 7, 8), (4, 8, 9), (5, 9, 10), (6, 10, 11), (7, 6, 11), (8, 7, 11), (9, 8, 11), (10, 9, 11)])
_uv = me_icosphere_010.uv_layers.new(name='UVMap')
_uv.uv.foreach_set('vector', [0.1818, 0.0, 0.2727, 0.1575, 0.09091, 0.1575, 0.2727, 0.1575, 0.3636, 0.0, 0.4545, 0.1575, 0.9091, 0.0, 1.0, 0.1575, 0.8182, 0.1575, 0.7273, 0.0, 0.8182, 0.1575, 0.6364, 0.1575, 0.5455, 0.0, 0.6364, 0.1575, 0.4545, 0.1575, 0.2727, 0.1575, 0.4545, 0.1575, 0.3636, 0.3149, 0.09091, 0.1575, 0.2727, 0.1575, 0.1818, 0.3149, 0.8182, 0.1575, 1.0, 0.1575, 0.9091, 0.3149, 0.6364, 0.1575, 0.8182, 0.1575, 0.7273, 0.3149, 0.4545, 0.1575, 0.6364, 0.1575, 0.5455, 0.3149, 0.2727, 0.1575, 0.3636, 0.3149, 0.1818, 0.3149, 0.09091, 0.1575, 0.1818, 0.3149, 0.0, 0.3149, 0.8182, 0.1575, 0.9091, 0.3149, 0.7273, 0.3149, 0.6364, 0.1575, 0.7273, 0.3149, 0.5455, 0.3149, 0.4545, 0.1575, 0.5455, 0.3149, 0.3636, 0.3149, 0.1818, 0.3149, 0.3636, 0.3149, 0.2727, 0.4724, 0.0, 0.3149, 0.1818, 0.3149, 0.09091, 0.4724, 0.7273, 0.3149, 0.9091, 0.3149, 0.8182, 0.4724, 0.5455, 0.3149, 0.7273, 0.3149, 0.6364, 0.4724, 0.3636, 0.3149, 0.5455, 0.3149, 0.4545, 0.4724])
me_icosphere_010.materials.append(mat_green1)
me_icosphere_010.use_remesh_fix_poles = True
me_icosphere_010.use_remesh_preserve_attributes = False
me_icosphere_010.update()
me_cylinder = bpy.data.meshes.new('Cylinder')
me_cylinder.from_pydata([(0.0, 1.0, -1.0), (-7.021e-09, 0.6466, 1.0), (0.866, 0.5, -1.0), (0.56, 0.3233, 1.0), (0.866, -0.5, -1.0), (0.56, -0.3233, 1.0), (-8.742e-08, -1.0, -1.0), (-6.355e-08, -0.6466, 1.0), (-0.866, -0.5, -1.0), (-0.56, -0.3233, 1.0), (-0.866, 0.5, -1.0), (-0.56, 0.3233, 1.0)], [], [(0, 1, 3, 2), (2, 3, 5, 4), (4, 5, 7, 6), (6, 7, 9, 8), (3, 1, 11, 9, 7, 5), (8, 9, 11, 10), (10, 11, 1, 0), (0, 2, 4, 6, 8, 10)])
_uv = me_cylinder.uv_layers.new(name='UVMap')
_uv.uv.foreach_set('vector', [1.0, 0.5, 1.0, 1.0, 0.8333, 1.0, 0.8333, 0.5, 0.8333, 0.5, 0.8333, 1.0, 0.6667, 1.0, 0.6667, 0.5, 0.6667, 0.5, 0.6667, 1.0, 0.5, 1.0, 0.5, 0.5, 0.5, 0.5, 0.5, 1.0, 0.3333, 1.0, 0.3333, 0.5, 0.4578, 0.37, 0.25, 0.49, 0.04215, 0.37, 0.04215, 0.13, 0.25, 0.01, 0.4578, 0.13, 0.3333, 0.5, 0.3333, 1.0, 0.1667, 1.0, 0.1667, 0.5, 0.1667, 0.5, 0.1667, 1.0, -8.941e-08, 1.0, -8.941e-08, 0.5, 0.75, 0.49, 0.9578, 0.37, 0.9578, 0.13, 0.75, 0.01, 0.5422, 0.13, 0.5422, 0.37])
me_cylinder.materials.append(mat_brown1)
me_cylinder.use_remesh_fix_poles = True
me_cylinder.use_remesh_preserve_attributes = False
me_cylinder.update()
me_cylinder_001 = bpy.data.meshes.new('Cylinder.001')
me_cylinder_001.from_pydata([(9.717e-09, 1.339, -1.0), (5.117e-09, 0.7987, 1.0), (1.16, 0.6697, -1.0), (0.6917, 0.3993, 1.0), (1.16, -0.6697, -1.0), (0.6917, -0.3993, 1.0), (-1.074e-07, -1.339, -1.0), (-6.47e-08, -0.7987, 1.0), (-1.16, -0.6697, -1.0), (-0.6917, -0.3993, 1.0), (-1.16, 0.6697, -1.0), (-0.6917, 0.3993, 1.0), (-2.313e-09, 0.9192, -1.0), (0.796, 0.4596, -1.0), (0.796, -0.4596, -1.0), (-8.267e-08, -0.9192, -1.0), (-0.796, -0.4596, -1.0), (-0.796, 0.4596, -1.0), (-2.313e-09, 0.9192, -0.254), (0.796, 0.4596, -0.254), (0.796, -0.4596, -0.254), (-8.267e-08, -0.9192, -0.254), (-0.796, -0.4596, -0.254), (-0.796, 0.4596, -0.254), (0.6991, -0.1084, -1.011), (0.6991, -0.3843, -1.011), (1.265, -0.1641, -1.011), (1.265, -0.4688, -1.011), (1.162, -0.3046, -0.5701), (0.6991, -0.239, -0.6412)], [], [(0, 1, 3, 2), (2, 3, 5, 4, 27, 28, 26), (4, 5, 7, 6), (6, 7, 9, 8), (3, 1, 11, 9, 7, 5), (8, 9, 11, 10), (10, 11, 1, 0), (8, 10, 17, 16), (16, 17, 23, 22), (0, 2, 13, 12), (4, 6, 15, 14), (10, 0, 12, 17), (6, 8, 16, 15), (2, 26, 24, 13), (18, 19, 20, 21, 22, 23), (14, 15, 21, 20), (12, 13, 19, 18), (17, 12, 18, 23), (15, 16, 22, 21), (13, 24, 29, 19), (25, 27, 4, 14), (29, 24, 26, 28), (28, 27, 25, 29)])
_uv = me_cylinder_001.uv_layers.new(name='UVMap')
_uv.uv.foreach_set('vector', [1.0, 0.5, 1.0, 1.0, 0.8333, 1.0, 0.8333, 0.5, 0.8333, 0.5, 0.8333, 1.0, 0.6667, 1.0, 0.6667, 0.5, 0.6993, 0.5, 0.7108, 0.5709, 0.7236, 0.5, 0.6667, 0.5, 0.6667, 1.0, 0.5, 1.0, 0.5, 0.5, 0.5, 0.5, 0.5, 1.0, 0.3333, 1.0, 0.3333, 0.5, 0.4578, 0.37, 0.25, 0.49, 0.04215, 0.37, 0.04215, 0.13, 0.25, 0.01, 0.4578, 0.13, 0.3333, 0.5, 0.3333, 1.0, 0.1667, 1.0, 0.1667, 0.5, 0.1667, 0.5, 0.1667, 1.0, -8.941e-08, 1.0, -8.941e-08, 0.5, 0.3333, 0.5, 0.1667, 0.5, 0.1667, 0.5, 0.3333, 0.5, 0.3333, 0.5, 0.1667, 0.5, 0.1667, 0.5, 0.3333, 0.5, 1.0, 0.5, 0.8333, 0.5, 0.8333, 0.5, 1.0, 0.5, 0.6667, 0.5, 0.5, 0.5, 0.5, 0.5, 0.6667, 0.5, 0.1667, 0.5, -8.941e-08, 0.5, -8.941e-08, 0.5, 0.1667, 0.5, 0.5, 0.5, 0.3333, 0.5, 0.3333, 0.5, 0.5, 0.5, 0.8333, 0.5, 0.7236, 0.5, 0.7181, 0.5, 0.8333, 0.5, 0.75, 0.49, 0.9578, 0.37, 0.9578, 0.13, 0.75, 0.01, 0.5422, 0.13, 0.5422, 0.37, 0.6667, 0.5, 0.5, 0.5, 0.5, 0.5, 0.6667, 0.5, 1.0, 0.5, 0.8333, 0.5, 0.8333, 0.5, 1.0, 0.5, 0.1667, 0.5, -8.941e-08, 0.5, -8.941e-08, 0.5, 0.1667, 0.5, 0.5, 0.5, 0.3333, 0.5, 0.3333, 0.5, 0.5, 0.5, 0.8333, 0.5, 0.7181, 0.5, 0.7029, 0.5, 0.8333, 0.5, 0.6859, 0.5, 0.6993, 0.5, 0.6667, 0.5, 0.6667, 0.5, 0.7029, 0.5, 0.7181, 0.5, 0.7236, 0.5, 0.7108, 0.5709, 0.7108, 0.5709, 0.6993, 0.5, 0.6859, 0.5, 0.7029, 0.5])
me_cylinder_001.materials.append(mat_green1)
me_cylinder_001.use_remesh_fix_poles = True
me_cylinder_001.use_remesh_preserve_attributes = False
me_cylinder_001.update()
me_cylinder_002 = bpy.data.meshes.new('Cylinder.002')
me_cylinder_002.from_pydata([(0.03687, 1.412, -0.7882), (5.117e-09, 0.7987, 1.0), (1.16, 0.6697, -1.0), (0.6917, 0.3993, 1.0), (1.133, -0.6416, -0.7111), (0.6917, -0.3993, 1.0), (-1.074e-07, -1.339, -1.0), (-6.47e-08, -0.7987, 1.0), (-1.16, -0.6697, -1.0), (-0.6917, -0.3993, 1.0), (-1.16, 0.6697, -1.0), (-0.6917, 0.3993, 1.0), (0.03687, 0.9915, -0.7882), (0.796, 0.4596, -1.0), (0.7688, -0.4314, -0.7111), (-8.267e-08, -0.9192, -1.0), (-0.796, -0.4596, -1.0), (-0.796, 0.4596, -1.0), (-2.313e-09, 0.9192, -0.254), (0.796, 0.4596, -0.254), (0.796, -0.4596, -0.254), (-8.267e-08, -0.9192, -0.254), (-0.796, -0.4596, -0.254), (-0.796, 0.4596, -0.254), (-1.156, -0.01893, -0.8739), (-0.6917, 0.0, 1.0), (-0.7924, -0.01893, -0.8739), (-0.796, 5.96e-08, -0.254), (-0.5298, -0.6133, -1.0), (-0.6365, -0.5517, -1.0), (-0.7069, -0.9313, -1.0), (-0.8868, -0.8275, -1.0), (-0.7715, -0.8228, -0.7367), (-0.5879, -0.5798, -0.8002)], [], [(0, 1, 3, 2), (2, 3, 5, 4), (4, 5, 7, 6), (6, 7, 9, 8, 31, 32, 30), (3, 1, 11, 25, 9, 7, 5), (24, 25, 11, 10), (10, 11, 1, 0), (24, 10, 17, 26), (26, 17, 23, 27), (0, 2, 13, 12), (4, 6, 15, 14), (10, 0, 12, 17), (6, 30, 28, 15), (2, 4, 14, 13), (18, 19, 20, 21, 22, 27, 23), (14, 15, 21, 20), (12, 13, 19, 18), (17, 12, 18, 23), (15, 28, 33, 29, 16, 22, 21), (13, 14, 20, 19), (16, 26, 27, 22), (8, 24, 26, 16), (8, 9, 25, 24), (33, 28, 30, 32), (32, 31, 29, 33), (29, 31, 8, 16)])
_uv = me_cylinder_002.uv_layers.new(name='UVMap')
_uv.uv.foreach_set('vector', [1.0, 0.5, 1.0, 1.0, 0.8333, 1.0, 0.8333, 0.5, 0.8333, 0.5, 0.8333, 1.0, 0.6667, 1.0, 0.6667, 0.5, 0.6667, 0.5, 0.6667, 1.0, 0.5, 1.0, 0.5, 0.5, 0.5, 0.5, 0.5, 1.0, 0.3333, 1.0, 0.3333, 0.5, 0.3726, 0.5, 0.3835, 0.5658, 0.3984, 0.5, 0.4578, 0.37, 0.25, 0.49, 0.04215, 0.37, 0.04215, 0.25, 0.04215, 0.13, 0.25, 0.01, 0.4578, 0.13, 0.25, 0.5, 0.25, 1.0, 0.1667, 1.0, 0.1667, 0.5, 0.1667, 0.5, 0.1667, 1.0, -8.941e-08, 1.0, -8.941e-08, 0.5, 0.25, 0.5, 0.1667, 0.5, 0.1667, 0.5, 0.25, 0.5, 0.25, 0.5, 0.1667, 0.5, 0.1667, 0.5, 0.25, 0.5, 1.0, 0.5, 0.8333, 0.5, 0.8333, 0.5, 1.0, 0.5, 0.6667, 0.5, 0.5, 0.5, 0.5, 0.5, 0.6667, 0.5, 0.1667, 0.5, -8.941e-08, 0.5, -8.941e-08, 0.5, 0.1667, 0.5, 0.5, 0.5, 0.3984, 0.5, 0.3891, 0.5, 0.5, 0.5, 0.8333, 0.5, 0.6667, 0.5, 0.6667, 0.5, 0.8333, 0.5, 0.75, 0.49, 0.9578, 0.37, 0.9578, 0.13, 0.75, 0.01, 0.5422, 0.13, 0.5422, 0.25, 0.5422, 0.37, 0.6667, 0.5, 0.5, 0.5, 0.5, 0.5, 0.6667, 0.5, 1.0, 0.5, 0.8333, 0.5, 0.8333, 0.5, 1.0, 0.5, 0.1667, 0.5, -8.941e-08, 0.5, -8.941e-08, 0.5, 0.1667, 0.5, 0.5, 0.5, 0.3891, 0.5, 0.3769, 0.5, 0.3667, 0.5, 0.3333, 0.5, 0.3333, 0.5, 0.5, 0.5, 0.8333, 0.5, 0.6667, 0.5, 0.6667, 0.5, 0.8333, 0.5, 0.3333, 0.5, 0.25, 0.5, 0.25, 0.5, 0.3333, 0.5, 0.3333, 0.5, 0.25, 0.5, 0.25, 0.5, 0.3333, 0.5, 0.3333, 0.5, 0.3333, 1.0, 0.25, 1.0, 0.25, 0.5, 0.3769, 0.5, 0.3891, 0.5, 0.3984, 0.5, 0.3835, 0.5658, 0.3835, 0.5658, 0.3726, 0.5, 0.3667, 0.5, 0.3769, 0.5, 0.3667, 0.5, 0.3726, 0.5, 0.3333, 0.5, 0.3333, 0.5])
me_cylinder_002.materials.append(mat_green1)
me_cylinder_002.use_remesh_fix_poles = True
me_cylinder_002.use_remesh_preserve_attributes = False
me_cylinder_002.update()
me_cylinder_003 = bpy.data.meshes.new('Cylinder.003')
me_cylinder_003.from_pydata([(9.717e-09, 1.339, -1.0), (5.117e-09, 0.7987, 1.0), (1.176, 0.7635, -0.6045), (0.6917, 0.3993, 1.0), (1.149, -0.6559, -0.7458), (0.6917, -0.3993, 1.0), (0.00813, -1.424, -0.799), (-6.47e-08, -0.7987, 1.0), (-1.142, -0.6774, -1.062), (-0.6917, -0.3993, 1.0), (-1.189, 0.7119, -0.864), (-0.6917, 0.3993, 1.0), (-2.313e-09, 0.9192, -1.0), (0.8122, 0.5534, -0.6045), (0.7847, -0.4458, -0.7458), (0.00813, -1.004, -0.799), (-0.7782, -0.4673, -1.062), (-0.8247, 0.5018, -0.864), (-2.313e-09, 0.9192, -0.254), (0.796, 0.4596, -0.254), (0.796, -0.4596, -0.254), (-8.267e-08, -0.9192, -0.254), (-0.796, -0.4596, -0.254), (-0.796, 0.4596, -0.254), (0.3319, 0.707, -0.8528), (0.5699, 0.5998, -0.7369), (0.56, 1.147, -0.8559), (0.8215, 1.019, -0.768), (0.3906, 0.6059, -0.4852), (0.6019, 0.999, -0.4671)], [], [(0, 1, 3, 2, 27, 29, 26), (2, 3, 5, 4), (4, 5, 7, 6), (6, 7, 9, 8), (3, 1, 11, 9, 7, 5), (8, 9, 11, 10), (10, 11, 1, 0), (8, 10, 17, 16), (16, 17, 23, 22), (0, 26, 24, 12), (4, 6, 15, 14), (10, 0, 12, 17), (6, 8, 16, 15), (2, 4, 14, 13), (18, 19, 20, 21, 22, 23), (14, 15, 21, 20), (12, 24, 28, 25, 13, 19, 18), (17, 12, 18, 23), (15, 16, 22, 21), (13, 14, 20, 19), (25, 27, 2, 13), (28, 24, 26, 29), (29, 27, 25, 28)])
_uv = me_cylinder_003.uv_layers.new(name='UVMap')
_uv.uv.foreach_set('vector', [1.0, 0.5, 1.0, 1.0, 0.8333, 1.0, 0.8333, 0.5, 0.894, 0.5, 0.912, 0.5727, 0.9212, 0.5, 0.8333, 0.5, 0.8333, 1.0, 0.6667, 1.0, 0.6667, 0.5, 0.6667, 0.5, 0.6667, 1.0, 0.5, 1.0, 0.5, 0.5, 0.5, 0.5, 0.5, 1.0, 0.3333, 1.0, 0.3333, 0.5, 0.4578, 0.37, 0.25, 0.49, 0.04215, 0.37, 0.04215, 0.13, 0.25, 0.01, 0.4578, 0.13, 0.3333, 0.5, 0.3333, 1.0, 0.1667, 1.0, 0.1667, 0.5, 0.1667, 0.5, 0.1667, 1.0, -8.941e-08, 1.0, -8.941e-08, 0.5, 0.3333, 0.5, 0.1667, 0.5, 0.1667, 0.5, 0.3333, 0.5, 0.3333, 0.5, 0.1667, 0.5, 0.1667, 0.5, 0.3333, 0.5, 1.0, 0.5, 0.9212, 0.5, 0.9202, 0.5, 1.0, 0.5, 0.6667, 0.5, 0.5, 0.5, 0.5, 0.5, 0.6667, 0.5, 0.1667, 0.5, -8.941e-08, 0.5, -8.941e-08, 0.5, 0.1667, 0.5, 0.5, 0.5, 0.3333, 0.5, 0.3333, 0.5, 0.5, 0.5, 0.8333, 0.5, 0.6667, 0.5, 0.6667, 0.5, 0.8333, 0.5, 0.75, 0.49, 0.9578, 0.37, 0.9578, 0.13, 0.75, 0.01, 0.5422, 0.13, 0.5422, 0.37, 0.6667, 0.5, 0.5, 0.5, 0.5, 0.5, 0.6667, 0.5, 1.0, 0.5, 0.9202, 0.5, 0.9079, 0.5, 0.8844, 0.5, 0.8333, 0.5, 0.8333, 0.5, 1.0, 0.5, 0.1667, 0.5, -8.941e-08, 0.5, -8.941e-08, 0.5, 0.1667, 0.5, 0.5, 0.5, 0.3333, 0.5, 0.3333, 0.5, 0.5, 0.5, 0.8333, 0.5, 0.6667, 0.5, 0.6667, 0.5, 0.8333, 0.5, 0.8844, 0.5, 0.894, 0.5, 0.8333, 0.5, 0.8333, 0.5, 0.9079, 0.5, 0.9202, 0.5, 0.9212, 0.5, 0.912, 0.5727, 0.912, 0.5727, 0.894, 0.5, 0.8844, 0.5, 0.9079, 0.5])
me_cylinder_003.materials.append(mat_green1)
me_cylinder_003.use_remesh_fix_poles = True
me_cylinder_003.use_remesh_preserve_attributes = False
me_cylinder_003.update()
me_cylinder_004 = bpy.data.meshes.new('Cylinder.004')
me_cylinder_004.from_pydata([(9.717e-09, 1.339, -1.0), (-1.963e-08, 0.5484, 1.0), (1.16, 0.6697, -1.0), (0.4749, 0.2742, 1.0), (1.16, -0.6697, -1.0), (0.4749, -0.2742, 1.0), (0.01248, -1.363, -0.9429), (-6.88e-08, -0.5484, 1.0), (-1.177, -0.6788, -0.9069), (-0.4749, -0.2742, 1.0), (-1.16, 0.6697, -1.0), (-0.4749, 0.2742, 1.0), (-2.313e-09, 0.9192, -1.0), (0.796, 0.4596, -1.0), (0.796, -0.4596, -1.0), (0.01248, -0.9423, -0.9429), (-0.8129, -0.4687, -0.9069), (-0.796, 0.4596, -1.0), (-2.313e-09, 0.9192, -0.254), (0.796, 0.4596, -0.254), (0.796, -0.4596, -0.254), (-8.267e-08, -0.9192, -0.254), (-0.796, -0.4596, -0.254), (-0.796, 0.4596, -0.254), (-1.171, -0.229, -0.9379), (-1.169, -0.02727, -0.9519), (-0.8097, -0.2944, -0.9244), (-0.8065, -0.1164, -0.9422), (-0.8079, -0.1923, -0.7381), (-0.8079, -0.1922, -0.738), (-1.099, -0.1394, -0.7395), (-1.098, -0.1395, -0.7393)], [], [(0, 1, 3, 2), (2, 3, 5, 4), (4, 5, 7, 6), (6, 7, 9, 8), (3, 1, 11, 9, 7, 5), (8, 31, 30, 24), (10, 11, 1, 0), (8, 24, 26, 16), (16, 26, 28), (0, 2, 13, 12), (4, 6, 15, 14), (10, 0, 12, 17), (6, 8, 16, 15), (2, 4, 14, 13), (18, 19, 20, 21, 22, 23), (14, 15, 21, 20), (12, 13, 19, 18), (17, 12, 18, 23), (15, 16, 22, 21), (13, 14, 20, 19), (27, 17, 29, 28), (29, 17, 23, 22, 16, 28), (28, 26, 24, 30), (25, 30, 10), (10, 30, 31, 8, 9, 11), (30, 25, 27, 28), (27, 25, 10, 17)])
_uv = me_cylinder_004.uv_layers.new(name='UVMap')
_uv.uv.foreach_set('vector', [1.0, 0.5, 1.0, 1.0, 0.8333, 1.0, 0.8333, 0.5, 0.8333, 0.5, 0.8333, 1.0, 0.6667, 1.0, 0.6667, 0.5, 0.6667, 0.5, 0.6667, 1.0, 0.5, 1.0, 0.5, 0.5, 0.5, 0.5, 0.5, 1.0, 0.3333, 1.0, 0.3333, 0.5, 0.4578, 0.37, 0.25, 0.49, 0.04215, 0.37, 0.04215, 0.13, 0.25, 0.01, 0.4578, 0.13, 0.3333, 0.5, 0.2672, 0.5524, 0.2672, 0.5523, 0.2777, 0.5, 0.1667, 0.5, 0.1667, 1.0, -8.941e-08, 1.0, -8.941e-08, 0.5, 0.3333, 0.5, 0.2777, 0.5, 0.3021, 0.5, 0.3333, 0.5, 0.3333, 0.5, 0.3021, 0.5, 0.284, 0.5, 1.0, 0.5, 0.8333, 0.5, 0.8333, 0.5, 1.0, 0.5, 0.6667, 0.5, 0.5, 0.5, 0.5, 0.5, 0.6667, 0.5, 0.1667, 0.5, -8.941e-08, 0.5, -8.941e-08, 0.5, 0.1667, 0.5, 0.5, 0.5, 0.3333, 0.5, 0.3333, 0.5, 0.5, 0.5, 0.8333, 0.5, 0.6667, 0.5, 0.6667, 0.5, 0.8333, 0.5, 0.75, 0.49, 0.9578, 0.37, 0.9578, 0.13, 0.75, 0.01, 0.5422, 0.13, 0.5422, 0.37, 0.6667, 0.5, 0.5, 0.5, 0.5, 0.5, 0.6667, 0.5, 1.0, 0.5, 0.8333, 0.5, 0.8333, 0.5, 1.0, 0.5, 0.1667, 0.5, -8.941e-08, 0.5, -8.941e-08, 0.5, 0.1667, 0.5, 0.5, 0.5, 0.3333, 0.5, 0.3333, 0.5, 0.5, 0.5, 0.8333, 0.5, 0.6667, 0.5, 0.6667, 0.5, 0.8333, 0.5, 0.2701, 0.5, 0.1667, 0.5, 0.284, 0.5, 0.284, 0.5, 0.284, 0.5, 0.1667, 0.5, 0.1667, 0.5, 0.3333, 0.5, 0.3333, 0.5, 0.284, 0.5, 0.284, 0.5, 0.3021, 0.5, 0.2777, 0.5, 0.2672, 0.5523, 0.2528, 0.5, 0.2672, 0.5523, 0.1667, 0.5, 0.1667, 0.5, 0.2672, 0.5523, 0.2672, 0.5524, 0.3333, 0.5, 0.3333, 1.0, 0.1667, 1.0, 0.2672, 0.5523, 0.2528, 0.5, 0.2701, 0.5, 0.284, 0.5, 0.2701, 0.5, 0.2528, 0.5, 0.1667, 0.5, 0.1667, 0.5])
me_cylinder_004.materials.append(mat_green1)
me_cylinder_004.use_remesh_fix_poles = True
me_cylinder_004.use_remesh_preserve_attributes = False
me_cylinder_004.update()
me_cylinder_005 = bpy.data.meshes.new('Cylinder.005')
me_cylinder_005.from_pydata([(-0.0003393, 1.385, -0.8841), (-2.228e-08, 0.4598, 1.0), (1.16, 0.6697, -1.0), (0.3982, 0.2299, 1.0), (1.16, -0.6697, -1.0), (0.3982, -0.2299, 1.0), (-0.03578, -1.265, -1.142), (-6.177e-08, -0.4598, 1.0), (-1.16, -0.7056, -0.9165), (-0.3982, -0.2299, 1.0), (-1.18, 0.6871, -0.8607), (-0.3982, 0.2299, 1.0), (-0.0003393, 0.9648, -0.8841), (0.796, 0.4596, -1.0), (0.796, -0.4596, -1.0), (-0.03578, -0.8448, -1.142), (-0.7958, -0.4955, -0.9165), (-0.8156, 0.477, -0.8607), (-2.313e-09, 0.9192, -0.254), (0.796, 0.4596, -0.254), (0.796, -0.4596, -0.254), (-8.267e-08, -0.9192, -0.254), (-0.796, -0.4596, -0.254), (-0.796, 0.4596, -0.254)], [], [(0, 1, 3, 2), (2, 3, 5, 4), (4, 5, 7, 6), (6, 7, 9, 8), (3, 1, 11, 9, 7, 5), (8, 9, 11, 10), (10, 11, 1, 0), (8, 10, 17, 16), (16, 17, 23, 22), (0, 2, 13, 12), (4, 6, 15, 14), (10, 0, 12, 17), (6, 8, 16, 15), (2, 4, 14, 13), (18, 19, 20, 21, 22, 23), (14, 15, 21, 20), (12, 13, 19, 18), (17, 12, 18, 23), (15, 16, 22, 21), (13, 14, 20, 19)])
_uv = me_cylinder_005.uv_layers.new(name='UVMap')
_uv.uv.foreach_set('vector', [1.0, 0.5, 1.0, 1.0, 0.8333, 1.0, 0.8333, 0.5, 0.8333, 0.5, 0.8333, 1.0, 0.6667, 1.0, 0.6667, 0.5, 0.6667, 0.5, 0.6667, 1.0, 0.5, 1.0, 0.5, 0.5, 0.5, 0.5, 0.5, 1.0, 0.3333, 1.0, 0.3333, 0.5, 0.4578, 0.37, 0.25, 0.49, 0.04215, 0.37, 0.04215, 0.13, 0.25, 0.01, 0.4578, 0.13, 0.3333, 0.5, 0.3333, 1.0, 0.1667, 1.0, 0.1667, 0.5, 0.1667, 0.5, 0.1667, 1.0, -8.941e-08, 1.0, -8.941e-08, 0.5, 0.3333, 0.5, 0.1667, 0.5, 0.1667, 0.5, 0.3333, 0.5, 0.3333, 0.5, 0.1667, 0.5, 0.1667, 0.5, 0.3333, 0.5, 1.0, 0.5, 0.8333, 0.5, 0.8333, 0.5, 1.0, 0.5, 0.6667, 0.5, 0.5, 0.5, 0.5, 0.5, 0.6667, 0.5, 0.1667, 0.5, -8.941e-08, 0.5, -8.941e-08, 0.5, 0.1667, 0.5, 0.5, 0.5, 0.3333, 0.5, 0.3333, 0.5, 0.5, 0.5, 0.8333, 0.5, 0.6667, 0.5, 0.6667, 0.5, 0.8333, 0.5, 0.75, 0.49, 0.9578, 0.37, 0.9578, 0.13, 0.75, 0.01, 0.5422, 0.13, 0.5422, 0.37, 0.6667, 0.5, 0.5, 0.5, 0.5, 0.5, 0.6667, 0.5, 1.0, 0.5, 0.8333, 0.5, 0.8333, 0.5, 1.0, 0.5, 0.1667, 0.5, -8.941e-08, 0.5, -8.941e-08, 0.5, 0.1667, 0.5, 0.5, 0.5, 0.3333, 0.5, 0.3333, 0.5, 0.5, 0.5, 0.8333, 0.5, 0.6667, 0.5, 0.6667, 0.5, 0.8333, 0.5])
me_cylinder_005.materials.append(mat_green1)
me_cylinder_005.use_remesh_fix_poles = True
me_cylinder_005.use_remesh_preserve_attributes = False
me_cylinder_005.update()
arm_armature = bpy.data.armatures.new('Armature')  # bones are not reproduced
arm_armature_001 = bpy.data.armatures.new('Armature.001')  # bones are not reproduced

# ---- objects
ob_tree1 = bpy.data.objects.new('Tree1', me_cube)
ob_light = bpy.data.objects.new('Light', light_light)
ob_camera = bpy.data.objects.new('Camera', cam_camera)
ob_icosphere = bpy.data.objects.new('Icosphere', me_icosphere_001)
ob_icosphere_001 = bpy.data.objects.new('Icosphere.001', me_icosphere_002)
ob_icosphere_002 = bpy.data.objects.new('Icosphere.002', me_icosphere_003)
ob_icosphere_003 = bpy.data.objects.new('Icosphere.003', me_icosphere_004)
ob_icosphere_004 = bpy.data.objects.new('Icosphere.004', me_icosphere_005)
ob_icosphere_005 = bpy.data.objects.new('Icosphere.005', me_icosphere_006)
ob_icosphere_006 = bpy.data.objects.new('Icosphere.006', me_icosphere_007)
ob_icosphere_007 = bpy.data.objects.new('Icosphere.007', me_icosphere_008)
ob_icosphere_008 = bpy.data.objects.new('Icosphere.008', me_icosphere_009)
ob_icosphere_009 = bpy.data.objects.new('Icosphere.009', me_icosphere_010)
ob_tree2 = bpy.data.objects.new('Tree2', me_cylinder)
ob_cylinder_001 = bpy.data.objects.new('Cylinder.001', me_cylinder_001)
ob_cylinder_002 = bpy.data.objects.new('Cylinder.002', me_cylinder_002)
ob_cylinder_003 = bpy.data.objects.new('Cylinder.003', me_cylinder_003)
ob_cylinder_004 = bpy.data.objects.new('Cylinder.004', me_cylinder_004)
ob_cylinder_005 = bpy.data.objects.new('Cylinder.005', me_cylinder_005)
ob_armature = bpy.data.objects.new('Armature', arm_armature)
ob_armature_001 = bpy.data.objects.new('Armature.001', arm_armature_001)

# ---- transforms, parenting, visibility, modifiers, constraints
ob_tree1.parent = ob_armature_001
ob_tree1.matrix_parent_inverse = Matrix(((0.9995, 0.006664, -0.03203, -0.02128), (0.03171, 0.04401, 0.9985, -5.89), (0.008064, -0.999, 0.04378, 3.19), (-0.0, -0.0, -0.0, 1.0)))
ob_tree1.location = (0.0, 3.169, 0.0)
ob_tree1.lock_rotations_4d = False
ob_tree1.empty_display_type = 'ARROWS'
ob_tree1.lineart.crease_threshold = 0.0
ob_light.location = (5.978, 17.6, 16.05)
ob_light.rotation_euler = (0.6503, 0.05522, 1.866)
ob_light.lock_rotations_4d = False
ob_light.empty_display_type = 'ARROWS'
ob_light.color = (0.0, 0.0, 0.0, 0.0)
ob_light.lineart.crease_threshold = 0.0
ob_camera.location = (35.86, -32.28, 25.54)
ob_camera.rotation_euler = (1.109, 0.0, 0.8149)
ob_camera.lock_rotations_4d = False
ob_camera.empty_display_type = 'ARROWS'
ob_camera.color = (0.0, 0.0, 0.0, 0.0)
ob_camera.display_type = 'WIRE'
ob_camera.lineart.crease_threshold = 0.0
ob_icosphere.parent = ob_armature_001
ob_icosphere.matrix_parent_inverse = Matrix(((0.8718, -0.2944, -0.3915, 3.103), (0.4021, 0.8866, 0.2287, -6.921), (0.2798, -0.3568, 0.8913, -3.938), (-0.0, -0.0, -0.0, 1.0)))
ob_icosphere.location = (1.222, 5.694, 5.133)
ob_icosphere.scale = (0.8685, 0.8685, 0.8685)
ob_icosphere_001.parent = ob_armature_001
ob_icosphere_001.matrix_parent_inverse = Matrix(((0.8718, -0.2944, -0.3915, 3.103), (0.4021, 0.8866, 0.2287, -6.921), (0.2798, -0.3568, 0.8913, -3.938), (-0.0, -0.0, -0.0, 1.0)))
ob_icosphere_001.location = (0.6565, 4.528, 6.171)
ob_icosphere_001.rotation_euler = (1.24, -0.293, 0.324)
ob_icosphere_001.scale = (1.39, 1.39, 1.39)
ob_icosphere_002.parent = ob_armature_001
ob_icosphere_002.matrix_parent_inverse = Matrix(((0.7599, -0.4738, 0.4452, -1.061), (-0.6319, -0.699, 0.3348, -1.747), (0.1526, -0.5357, -0.8305, 6.586), (0.0, 0.0, 0.0, 1.0)))
ob_icosphere_002.location = (-0.5022, 3.291, 6.495)
ob_icosphere_002.rotation_euler = (2.153, -0.1596, 0.2381)
ob_icosphere_002.scale = (1.997, 1.997, 1.997)
ob_icosphere_003.parent = ob_armature_001
ob_icosphere_003.matrix_parent_inverse = Matrix(((0.7599, -0.4738, 0.4452, -1.061), (-0.6319, -0.699, 0.3348, -1.747), (0.1526, -0.5357, -0.8305, 6.586), (0.0, 0.0, 0.0, 1.0)))
ob_icosphere_003.location = (-1.387, 1.575, 6.377)
ob_icosphere_003.rotation_euler = (2.229, -0.4357, 0.01101)
ob_icosphere_003.scale = (1.249, 1.249, 1.249)
ob_icosphere_004.parent = ob_armature_001
ob_icosphere_004.matrix_parent_inverse = Matrix(((0.8718, -0.2944, -0.3915, 3.103), (0.4021, 0.8866, 0.2287, -6.921), (0.2798, -0.3568, 0.8913, -3.938), (-0.0, -0.0, -0.0, 1.0)))
ob_icosphere_004.location = (1.728, 5.099, 5.896)
ob_icosphere_004.rotation_euler = (0.4633, 0.5241, 0.2419)
ob_icosphere_004.scale = (0.8685, 0.8685, 0.8685)
ob_icosphere_005.parent = ob_armature_001
ob_icosphere_005.matrix_parent_inverse = Matrix(((0.8718, -0.2944, -0.3915, 3.103), (0.4021, 0.8866, 0.2287, -6.921), (0.2798, -0.3568, 0.8913, -3.938), (-0.0, -0.0, -0.0, 1.0)))
ob_icosphere_005.location = (0.373, 5.783, 5.993)
ob_icosphere_005.rotation_euler = (0.2026, 0.3013, 0.05171)
ob_icosphere_005.scale = (0.8685, 0.8685, 0.8685)
ob_icosphere_006.parent = ob_armature_001
ob_icosphere_006.matrix_parent_inverse = Matrix(((0.8718, -0.2944, -0.3915, 3.103), (0.4021, 0.8866, 0.2287, -6.921), (0.2798, -0.3568, 0.8913, -3.938), (-0.0, -0.0, -0.0, 1.0)))
ob_icosphere_006.location = (1.243, 3.347, 6.028)
ob_icosphere_006.rotation_euler = (0.2026, 0.3013, 0.05171)
ob_icosphere_006.scale = (1.398, 1.398, 1.398)
ob_icosphere_007.parent = ob_armature_001
ob_icosphere_007.matrix_parent_inverse = Matrix(((0.8718, -0.2944, -0.3915, 3.103), (0.4021, 0.8866, 0.2287, -6.921), (0.2798, -0.3568, 0.8913, -3.938), (-0.0, -0.0, -0.0, 1.0)))
ob_icosphere_007.location = (-0.7502, 4.648, 6.123)
ob_icosphere_007.rotation_euler = (0.04942, -0.2386, -0.5249)
ob_icosphere_007.scale = (1.398, 1.398, 1.398)
ob_icosphere_008.parent = ob_armature_001
ob_icosphere_008.matrix_parent_inverse = Matrix(((0.7599, -0.4738, 0.4452, -1.061), (-0.6319, -0.699, 0.3348, -1.747), (0.1526, -0.5357, -0.8305, 6.586), (0.0, 0.0, 0.0, 1.0)))
ob_icosphere_008.location = (-2.082, 3.294, 5.789)
ob_icosphere_008.rotation_euler = (0.2473, 0.2479, -0.6619)
ob_icosphere_008.scale = (1.398, 1.398, 1.398)
ob_icosphere_009.parent = ob_armature_001
ob_icosphere_009.matrix_parent_inverse = Matrix(((0.7599, -0.4738, 0.4452, -1.061), (-0.6319, -0.699, 0.3348, -1.747), (0.1526, -0.5357, -0.8305, 6.586), (0.0, 0.0, 0.0, 1.0)))
ob_icosphere_009.location = (0.3147, 1.591, 6.707)
ob_icosphere_009.rotation_euler = (1.334, 0.3334, -0.09976)
ob_icosphere_009.scale = (1.398, 1.398, 1.398)
ob_tree2.parent = ob_armature
ob_tree2.matrix_parent_inverse = Matrix(((0.6733, -0.0, -0.0, 0.0009917), (-0.0, 0.0, 0.6733, -1.136), (-0.0, -0.6733, 0.0, -2.511), (0.0, 0.0, -0.0, 1.0)))
ob_tree2.location = (0.0, -3.716, 1.058)
ob_tree2.scale = (0.8709, 0.8709, 0.8709)
ob_cylinder_001.parent = ob_armature
ob_cylinder_001.matrix_parent_inverse = Matrix(((0.6733, 1.605e-07, -1.172e-09, 0.0009923), (-1.355e-16, 0.004914, 0.6733, -2.386), (1.605e-07, -0.6733, 0.004914, -2.519), (-0.0, -0.0, -0.0, 1.0)))
ob_cylinder_001.location = (0.0002727, -3.677, 2.45)
ob_cylinder_001.scale = (1.388, 1.388, 1.0)
ob_cylinder_002.parent = ob_armature
ob_cylinder_002.matrix_parent_inverse = Matrix(((0.6733, 1.605e-07, -1.172e-09, 0.0009923), (-1.355e-16, 0.004914, 0.6733, -2.386), (1.605e-07, -0.6733, 0.004914, -2.519), (-0.0, -0.0, -0.0, 1.0)))
ob_cylinder_002.location = (-0.00341, -3.57, 3.732)
ob_cylinder_002.rotation_euler = (-0.1067, 0.005909, -0.007381)
ob_cylinder_002.scale = (1.276, 1.276, 0.9194)
ob_cylinder_003.parent = ob_armature
ob_cylinder_003.matrix_parent_inverse = Matrix(((0.6733, 3.436e-17, 5.97e-16, 0.0009917), (-5.224e-16, 0.03869, 0.6722, -3.546), (-3.007e-17, -0.6722, 0.03869, -2.636), (0.0, 0.0, -0.0, 1.0)))
ob_cylinder_003.location = (-0.006994, -3.561, 4.67)
ob_cylinder_003.rotation_euler = (0.002502, 0.008589, -0.005024)
ob_cylinder_003.scale = (1.177, 1.177, 0.8478)
ob_cylinder_004.parent = ob_armature
ob_cylinder_004.matrix_parent_inverse = Matrix(((0.6733, -3.071e-18, -3.135e-18, 0.0009917), (7.611e-17, -0.01383, 0.6732, -5.093), (-3.9e-17, -0.6732, -0.01383, -2.351), (-0.0, 0.0, -0.0, 1.0)))
ob_cylinder_004.location = (-0.02133, -3.743, 6.031)
ob_cylinder_004.rotation_euler = (0.13, 0.03342, -0.0119)
ob_cylinder_004.scale = (0.9676, 0.9733, 0.9363)
ob_cylinder_005.parent = ob_armature
ob_cylinder_005.matrix_parent_inverse = Matrix(((0.6733, -3.071e-18, -3.135e-18, 0.0009917), (7.611e-17, -0.01383, 0.6732, -5.093), (-3.9e-17, -0.6732, -0.01383, -2.351), (-0.0, 0.0, -0.0, 1.0)))
ob_cylinder_005.location = (0.01804, -3.691, 6.991)
ob_cylinder_005.rotation_euler = (-0.09303, -0.01652, 0.06832)
ob_cylinder_005.scale = (0.8257, 0.8267, 0.9023)
ob_armature.location = (-0.001473, -3.729, 0.2014)
ob_armature.scale = (1.485, 1.485, 1.485)
ob_armature_001.location = (0.0, 3.193, 0.0)

# ---- collection membership
col_collection.objects.link(ob_tree1)
col_collection.objects.link(ob_light)
col_collection.objects.link(ob_camera)
col_collection.objects.link(ob_icosphere)
col_collection.objects.link(ob_icosphere_001)
col_collection.objects.link(ob_icosphere_002)
col_collection.objects.link(ob_icosphere_003)
col_collection.objects.link(ob_icosphere_004)
col_collection.objects.link(ob_icosphere_005)
col_collection.objects.link(ob_icosphere_006)
col_collection.objects.link(ob_icosphere_007)
col_collection.objects.link(ob_icosphere_008)
col_collection.objects.link(ob_icosphere_009)
col_collection.objects.link(ob_tree2)
col_collection.objects.link(ob_cylinder_001)
col_collection.objects.link(ob_cylinder_002)
col_collection.objects.link(ob_cylinder_003)
col_collection.objects.link(ob_cylinder_004)
col_collection.objects.link(ob_cylinder_005)
col_collection.objects.link(ob_armature)
col_collection.objects.link(ob_armature_001)

# ---- scene / render settings (as saved in the file)
scene.camera = ob_camera
scene.frame_start = 1; scene.frame_end = 1; scene.frame_set(79)
scene.render.engine = 'BLENDER_EEVEE_NEXT'
scene.cycles.sampling_pattern = 'TABULATED_SOBOL'
scene.cycles.use_light_tree = False
scene.eevee.use_gtao = True
scene.eevee.gtao_distance = 3.42
scene.view_settings.view_transform = 'Filmic'
bpy.context.view_layer.update()

